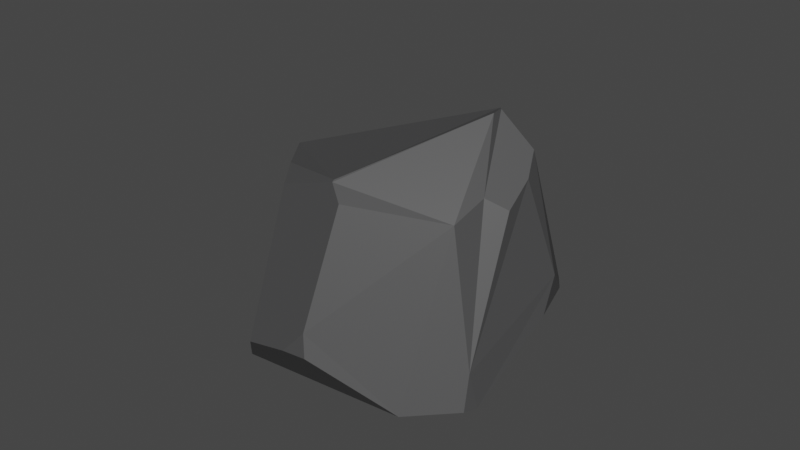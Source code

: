 # Source: pedra_1_jogo_golfe.blend  (saved by Blender 3.5.10; exported with 4.5.12 LTS)
import bpy
from mathutils import Matrix  # noqa: F401  (used for matrix-valued properties, if any)

bpy.ops.wm.read_factory_settings(use_empty=True)
scene = bpy.context.scene
scene.name = 'Scene'

# ---- collections
col_collection = bpy.data.collections.new('Collection'); scene.collection.children.link(col_collection)

# ---- materials (node trees are filled in below, after node groups)
mat_materiais_008 = bpy.data.materials.new('Materiais.008')
mat_materiais_008.use_transparent_shadow = False

# ---- material node trees
mat_materiais_008.use_nodes = True; mat_materiais_008.node_tree.nodes.clear()
_N = mat_materiais_008.node_tree.nodes; _L = mat_materiais_008.node_tree.links
n0 = _N.new('ShaderNodeBsdfPrincipled'); n0.name = 'BSDF - Pré-fundamentado'; n0.location = (10, 300)
n0.distribution = 'GGX'
n0.subsurface_method = 'RANDOM_WALK_SKIN'
n0.inputs[0].default_value = (0.06888, 0.06888, 0.06998, 1.0)
n0.inputs[3].default_value = 1.45
n0.inputs[27].default_value = (0.0, 0.0, 0.0, 1.0)
n0.inputs[28].default_value = 1.0
n1 = _N.new('ShaderNodeOutputMaterial'); n1.name = 'Saída de material'; n1.location = (300, 300)
_L.new(n0.outputs[0], n1.inputs[0])
n1.is_active_output = True

# ---- world
world_world = bpy.data.worlds.new('World'); scene.world = world_world
world_world.use_nodes = True; world_world.node_tree.nodes.clear()
_N = world_world.node_tree.nodes; _L = world_world.node_tree.links
n0 = _N.new('ShaderNodeOutputWorld'); n0.name = 'World Output'; n0.location = (300, 300)
n1 = _N.new('ShaderNodeBackground'); n1.name = 'Background'; n1.location = (10, 300)
n1.inputs[0].default_value = (0.05088, 0.05088, 0.05088, 1.0)
_L.new(n1.outputs[0], n0.inputs[0])
n0.is_active_output = True
world_world.color = (0.05088, 0.05088, 0.05088)
world_world.use_sun_shadow = False
world_world.sun_shadow_jitter_overblur = 0.0

# ---- meshes
me_cubo_194 = bpy.data.meshes.new('Cubo.194')
me_cubo_194.from_pydata([(-0.6227, -1.076, 0.8475), (1.664, 0.06469, -1.047), (0.536, -1.596, -1.063), (-1.065, 1.072, 0.6579), (-0.6993, 0.4968, 0.995), (-1.062, 0.9063, 0.7097), (0.1307, 1.086, 1.46), (-1.475, 0.1421, -1.059), (0.9302, -1.479, -0.6557), (-0.4317, -1.584, -1.034), (-0.9485, -1.517, -0.7893), (-1.035, -1.178, -1.029), (-1.444, 0.6976, -1.078), (-1.235, 1.256, -0.2264), (1.139, 0.6503, 0.709), (1.059, -0.4107, 0.9142), (0.1992, 1.092, 1.471), (0.321, 1.024, 1.48), (0.8685, 0.9219, 0.8505), (1.625, 0.6825, -1.028), (1.519, 0.7475, -0.6605), (0.8724, 1.154, 0.7165), (0.3733, 1.394, 1.116), (0.5959, 1.334, 0.9116), (-0.685, 1.452, -0.9931), (-0.7101, 1.393, -1.076), (1.508, 0.8073, -1.067), (-0.1155, 1.639, -0.5647), (0.5593, 1.576, -0.1495), (0.3392, 1.629, -0.4234), (0.7468, 1.458, -0.5018), (1.512, -0.8088, -0.4861), (1.331, -1.054, -0.5071), (1.437, -0.8073, -0.2488), (-1.227, -0.975, 0.2916), (-1.03, -1.188, 0.4478), (-1.241, -0.989, 0.2268), (-1.111, -1.304, 0.01543), (0.04203, -1.045, 0.9099), (0.3462, -1.067, 0.8123), (0.8671, -0.4856, 1.053), (0.8454, -0.47, 1.069)], [], [(34, 36, 37, 35), (5, 4, 6, 3), (11, 9, 10), (41, 38, 39, 40), (25, 12, 13, 24), (33, 32, 31), (18, 14, 20, 21), (17, 18, 21, 23, 22, 16), (25, 26, 19, 1, 2, 9, 11, 7, 12), (28, 30, 29), (13, 3, 6, 16, 22, 27, 24), (24, 27, 29, 30, 26, 25), (23, 28, 29, 27, 22), (21, 20, 19, 26, 30, 28, 23), (8, 2, 1, 31, 32), (20, 14, 15, 33, 31, 1, 19), (10, 37, 36, 7, 11), (4, 5, 34, 35, 0), (7, 36, 34, 5, 3, 13, 12), (18, 17, 41, 40, 15, 14), (33, 15, 40, 39, 8, 32), (16, 6, 4, 0, 38, 41, 17), (8, 39, 38, 0, 35, 37, 10, 9, 2)])
_uv = me_cubo_194.uv_layers.new(name='Mapa UV')
_uv.uv.foreach_set('vector', [0.5458, 0.02966, 0.5378, 0.02781, 0.5107, 0.9833, 0.5668, 0.9799, 0.5909, 0.234, 0.6232, 0.449, 0.7335, 0.5, 0.5843, 0.25, 0.1634, 0.717, 0.2102, 0.75, 0.4052, 0.9574, 0.6436, 0.6878, 0.7403, 0.7513, 0.6068, 0.831, 0.64, 0.6895, 0.1836, 0.5064, 0.125, 0.5616, 0.4792, 0.25, 0.2186, 0.4755, 0.4731, 0.7026, 0.4434, 0.7347, 0.4457, 0.7005, 0.5786, 0.5064, 0.5671, 0.5647, 0.4154, 0.563, 0.5624, 0.5006, 0.6258, 0.4251, 0.5817, 0.5034, 0.565, 0.498, 0.5751, 0.4526, 0.5893, 0.4182, 0.625, 0.4001, 0.1836, 0.5064, 0.364, 0.5644, 0.375, 0.5697, 0.375, 0.6183, 0.2827, 0.75, 0.2102, 0.75, 0.1634, 0.717, 0.125, 0.6078, 0.125, 0.5616, 0.4373, 0.4815, 0.4004, 0.5034, 0.4154, 0.4469, 0.4792, 0.25, 0.5843, 0.25, 0.625, 0.3915, 0.625, 0.4001, 0.5952, 0.4123, 0.4276, 0.3595, 0.3852, 0.309, 0.3852, 0.309, 0.4276, 0.3595, 0.4154, 0.4469, 0.4004, 0.5034, 0.364, 0.5644, 0.1836, 0.5064, 0.5783, 0.4494, 0.4373, 0.4815, 0.3772, 0.485, 0.308, 0.4791, 0.5952, 0.4123, 0.5624, 0.5006, 0.4154, 0.563, 0.375, 0.5697, 0.364, 0.5644, 0.4004, 0.5034, 0.4373, 0.4815, 0.5783, 0.4494, 0.4255, 0.8012, 0.375, 0.8423, 0.375, 0.6183, 0.4457, 0.7005, 0.4434, 0.7347, 0.4154, 0.563, 0.5671, 0.5647, 0.6044, 0.6782, 0.4731, 0.7026, 0.4457, 0.7005, 0.375, 0.6183, 0.375, 0.5697, 0.4052, 0.9574, 0.5107, 0.9833, 0.5378, 0.02781, 0.375, 0.1422, 0.375, 0.7624, 0.6232, 0.449, 0.5909, 0.234, 0.5458, 0.02966, 0.5668, 0.3317, 0.6177, 0.943, 0.375, 0.1422, 0.5378, 0.02781, 0.5458, 0.02966, 0.5909, 0.234, 0.5843, 0.25, 0.4792, 0.25, 0.375, 0.1884, 0.5817, 0.5034, 0.6258, 0.4251, 0.6424, 0.6866, 0.64, 0.6895, 0.6044, 0.6782, 0.5671, 0.5647, 0.4731, 0.7026, 0.6044, 0.6782, 0.64, 0.6895, 0.6878, 0.7548, 0.4255, 0.8012, 0.4434, 0.7347, 0.7249, 0.5, 0.7335, 0.5, 0.8355, 0.563, 0.8203, 0.7522, 0.7403, 0.7513, 0.6436, 0.6878, 0.7096, 0.5089, 0.4255, 0.8012, 0.6068, 0.831, 0.6207, 0.8639, 0.6177, 0.943, 0.5668, 0.9799, 0.5107, 0.9833, 0.4052, 0.9574, 0.375, 0.9148, 0.375, 0.8423])
me_cubo_194.materials.append(mat_materiais_008)
me_cubo_194.update()

# ---- objects
ob_cubo_182 = bpy.data.objects.new('Cubo.182', me_cubo_194)

# ---- transforms, parenting, visibility, modifiers, constraints
ob_cubo_182.location = (1.482, -0.6608, 2.191)
ob_cubo_182.rotation_euler = (6.352, -0.001876, -0.9659)
ob_cubo_182.scale = (0.318, 0.318, 0.318)

# ---- collection membership
col_collection.objects.link(ob_cubo_182)

# ---- scene / render settings (as saved in the file)
scene.frame_start = 1; scene.frame_end = 250; scene.frame_set(1)
scene.render.engine = 'BLENDER_EEVEE_NEXT'
scene.cycles.sampling_pattern = 'TABULATED_SOBOL'
scene.view_settings.view_transform = 'Filmic'
bpy.context.view_layer.update()

# ---- added for rendering (the .blend has no active camera and no usable light): camera, sun
cam_auto = bpy.data.cameras.new('AutoCamera')
cam_auto.lens = 50.0
cam_auto.sensor_width = 36.0
cam_auto.clip_end = 1000.0
ob_auto_camera = bpy.data.objects.new('AutoCamera', cam_auto)
scene.collection.objects.link(ob_auto_camera)
ob_auto_camera.location = (3.5632, -3.15831, 3.90484)
ob_auto_camera.rotation_euler = (1.09748, -7.21219e-08, 0.694738)
scene.camera = ob_auto_camera
light_auto_sun = bpy.data.lights.new('AutoSun', 'SUN')
light_auto_sun.energy = 3.0
light_auto_sun.angle = 0.0523599
ob_auto_sun = bpy.data.objects.new('AutoSun', light_auto_sun)
scene.collection.objects.link(ob_auto_sun)
ob_auto_sun.rotation_euler = (0.872665, 0.174533, 0.523599)
bpy.context.view_layer.update()
